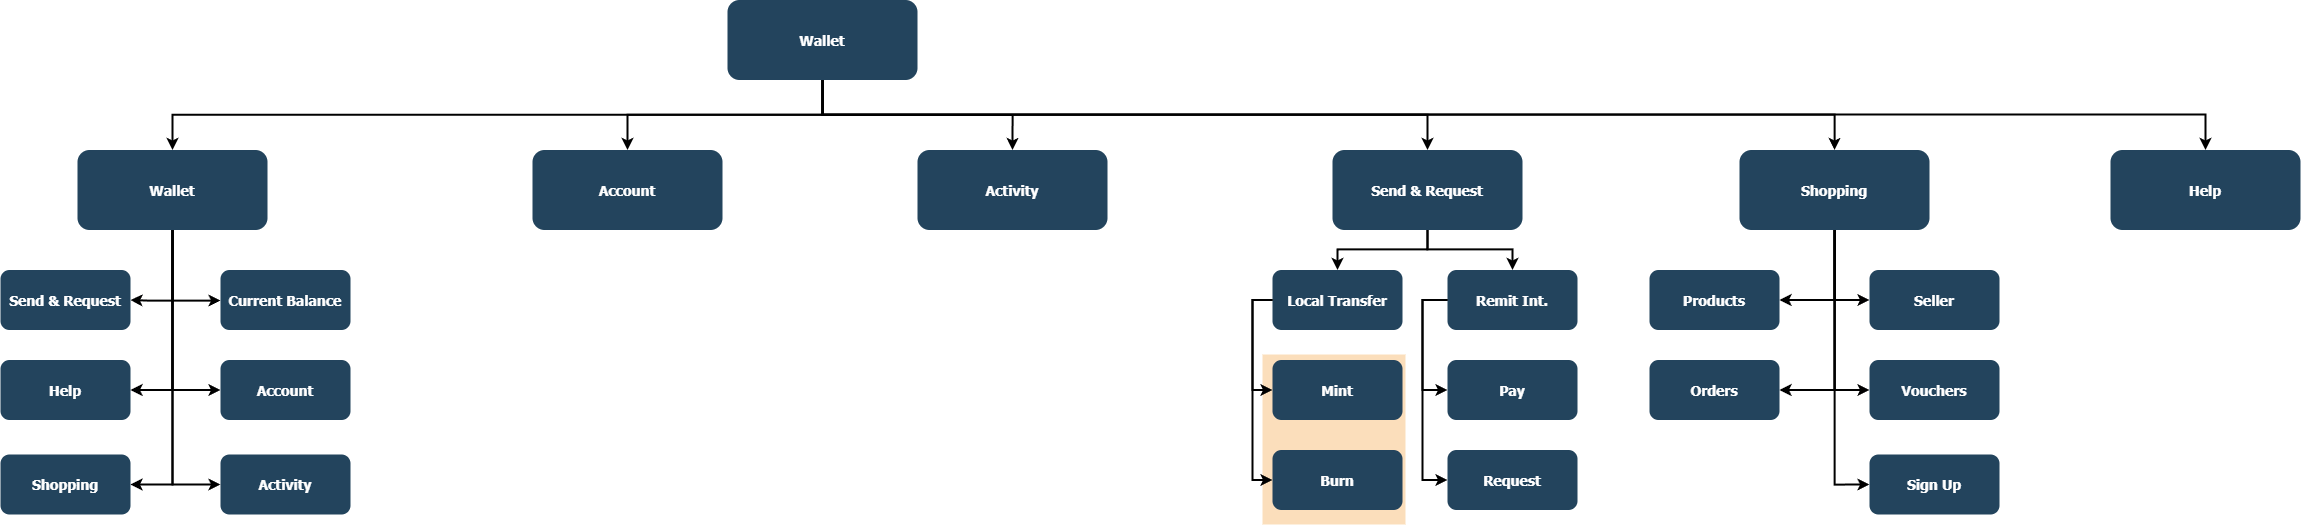

The diagram above was exported from draw.io. Its source (the exported page's mxGraphModel, read from the mxfile embedded in the PNG):
<mxGraphModel dx="1909" dy="1107" grid="1" gridSize="10" guides="1" tooltips="1" connect="1" arrows="1" fold="1" page="1" pageScale="1.5" pageWidth="1169" pageHeight="827" background="none" math="0" shadow="0">
  <root>
    <mxCell id="0" />
    <mxCell id="1" parent="0" />
    <mxCell id="121" value="" style="fillColor=#F2931E;strokeColor=none;opacity=30;" parent="1" vertex="1">
      <mxGeometry x="1292" y="540" width="143" height="170" as="geometry" />
    </mxCell>
    <mxCell id="F9kfvEHl7x21a3fqo9Ei-128" style="edgeStyle=orthogonalEdgeStyle;rounded=0;orthogonalLoop=1;jettySize=auto;html=1;entryX=0.5;entryY=0;entryDx=0;entryDy=0;strokeWidth=2;" parent="1" source="2" target="10" edge="1">
      <mxGeometry relative="1" as="geometry" />
    </mxCell>
    <mxCell id="F9kfvEHl7x21a3fqo9Ei-144" style="edgeStyle=orthogonalEdgeStyle;rounded=0;orthogonalLoop=1;jettySize=auto;html=1;strokeWidth=2;" parent="1" source="2" target="F9kfvEHl7x21a3fqo9Ei-132" edge="1">
      <mxGeometry relative="1" as="geometry">
        <Array as="points">
          <mxPoint x="852" y="300" />
          <mxPoint x="1864" y="300" />
        </Array>
      </mxGeometry>
    </mxCell>
    <mxCell id="F9kfvEHl7x21a3fqo9Ei-146" style="edgeStyle=orthogonalEdgeStyle;rounded=0;orthogonalLoop=1;jettySize=auto;html=1;strokeWidth=2;" parent="1" source="2" target="F9kfvEHl7x21a3fqo9Ei-145" edge="1">
      <mxGeometry relative="1" as="geometry">
        <Array as="points">
          <mxPoint x="852" y="300" />
          <mxPoint x="2235" y="300" />
        </Array>
      </mxGeometry>
    </mxCell>
    <mxCell id="2" value="Wallet" style="rounded=1;fillColor=#23445D;gradientColor=none;strokeColor=none;fontColor=#FFFFFF;fontStyle=1;fontFamily=Tahoma;fontSize=14" parent="1" vertex="1">
      <mxGeometry x="757" y="185.5" width="190" height="80" as="geometry" />
    </mxCell>
    <mxCell id="4" value="Send &amp; Request" style="rounded=1;fillColor=#23445D;gradientColor=none;strokeColor=none;fontColor=#FFFFFF;fontStyle=1;fontFamily=Tahoma;fontSize=14" parent="1" vertex="1">
      <mxGeometry x="1361.9999999999998" y="335.5" width="190" height="80" as="geometry" />
    </mxCell>
    <mxCell id="9" value="" style="edgeStyle=elbowEdgeStyle;elbow=vertical;strokeWidth=2;rounded=0" parent="1" source="2" target="4" edge="1">
      <mxGeometry x="337" y="215.5" width="100" height="100" as="geometry">
        <mxPoint x="337" y="315.5" as="sourcePoint" />
        <mxPoint x="437" y="215.5" as="targetPoint" />
      </mxGeometry>
    </mxCell>
    <mxCell id="10" value="Activity" style="rounded=1;fillColor=#23445D;gradientColor=none;strokeColor=none;fontColor=#FFFFFF;fontStyle=1;fontFamily=Tahoma;fontSize=14" parent="1" vertex="1">
      <mxGeometry x="947" y="335.5" width="190" height="80" as="geometry" />
    </mxCell>
    <mxCell id="12" value="Account" style="rounded=1;fillColor=#23445D;gradientColor=none;strokeColor=none;fontColor=#FFFFFF;fontStyle=1;fontFamily=Tahoma;fontSize=14" parent="1" vertex="1">
      <mxGeometry x="561.9999999999999" y="335.5" width="190" height="80" as="geometry" />
    </mxCell>
    <mxCell id="F9kfvEHl7x21a3fqo9Ei-124" style="edgeStyle=orthogonalEdgeStyle;rounded=0;orthogonalLoop=1;jettySize=auto;html=1;entryX=1;entryY=0.5;entryDx=0;entryDy=0;strokeWidth=2;" parent="1" source="13" target="15" edge="1">
      <mxGeometry relative="1" as="geometry">
        <Array as="points">
          <mxPoint x="202" y="486" />
          <mxPoint x="177" y="486" />
        </Array>
      </mxGeometry>
    </mxCell>
    <mxCell id="F9kfvEHl7x21a3fqo9Ei-127" style="edgeStyle=orthogonalEdgeStyle;rounded=0;orthogonalLoop=1;jettySize=auto;html=1;strokeWidth=2;" parent="1" source="13" target="14" edge="1">
      <mxGeometry relative="1" as="geometry">
        <Array as="points">
          <mxPoint x="202" y="486" />
        </Array>
      </mxGeometry>
    </mxCell>
    <mxCell id="13" value="Wallet" style="rounded=1;fillColor=#23445D;gradientColor=none;strokeColor=none;fontColor=#FFFFFF;fontStyle=1;fontFamily=Tahoma;fontSize=14" parent="1" vertex="1">
      <mxGeometry x="107" y="335.5" width="190" height="80" as="geometry" />
    </mxCell>
    <mxCell id="14" value="Current Balance" style="rounded=1;fillColor=#23445D;gradientColor=none;strokeColor=none;fontColor=#FFFFFF;fontStyle=1;fontFamily=Tahoma;fontSize=14" parent="1" vertex="1">
      <mxGeometry x="250" y="455.5" width="130" height="60" as="geometry" />
    </mxCell>
    <mxCell id="15" value="Send &amp; Request" style="rounded=1;fillColor=#23445D;gradientColor=none;strokeColor=none;fontColor=#FFFFFF;fontStyle=1;fontFamily=Tahoma;fontSize=14" parent="1" vertex="1">
      <mxGeometry x="30" y="455.5" width="130" height="60" as="geometry" />
    </mxCell>
    <mxCell id="16" value="Account" style="rounded=1;fillColor=#23445D;gradientColor=none;strokeColor=none;fontColor=#FFFFFF;fontStyle=1;fontFamily=Tahoma;fontSize=14" parent="1" vertex="1">
      <mxGeometry x="250" y="545.5" width="130" height="60" as="geometry" />
    </mxCell>
    <mxCell id="17" value="Activity" style="rounded=1;fillColor=#23445D;gradientColor=none;strokeColor=none;fontColor=#FFFFFF;fontStyle=1;fontFamily=Tahoma;fontSize=14" parent="1" vertex="1">
      <mxGeometry x="250" y="640" width="130" height="60" as="geometry" />
    </mxCell>
    <mxCell id="18" value="Shopping" style="rounded=1;fillColor=#23445D;gradientColor=none;strokeColor=none;fontColor=#FFFFFF;fontStyle=1;fontFamily=Tahoma;fontSize=14" parent="1" vertex="1">
      <mxGeometry x="30" y="640" width="130" height="60" as="geometry" />
    </mxCell>
    <mxCell id="19" value="Help" style="rounded=1;fillColor=#23445D;gradientColor=none;strokeColor=none;fontColor=#FFFFFF;fontStyle=1;fontFamily=Tahoma;fontSize=14" parent="1" vertex="1">
      <mxGeometry x="30" y="545.5" width="130" height="60" as="geometry" />
    </mxCell>
    <mxCell id="44" value="Local Transfer" style="rounded=1;fillColor=#23445D;gradientColor=none;strokeColor=none;fontColor=#FFFFFF;fontStyle=1;fontFamily=Tahoma;fontSize=14" parent="1" vertex="1">
      <mxGeometry x="1302" y="455.50000000000006" width="130" height="60" as="geometry" />
    </mxCell>
    <mxCell id="45" value="Mint" style="rounded=1;fillColor=#23445D;gradientColor=none;strokeColor=none;fontColor=#FFFFFF;fontStyle=1;fontFamily=Tahoma;fontSize=14" parent="1" vertex="1">
      <mxGeometry x="1302" y="545.5" width="130" height="60" as="geometry" />
    </mxCell>
    <mxCell id="46" value="Burn" style="rounded=1;fillColor=#23445D;gradientColor=none;strokeColor=none;fontColor=#FFFFFF;fontStyle=1;fontFamily=Tahoma;fontSize=14" parent="1" vertex="1">
      <mxGeometry x="1302" y="635.5" width="130" height="60" as="geometry" />
    </mxCell>
    <mxCell id="48" value="Remit Int." style="rounded=1;fillColor=#23445D;gradientColor=none;strokeColor=none;fontColor=#FFFFFF;fontStyle=1;fontFamily=Tahoma;fontSize=14" parent="1" vertex="1">
      <mxGeometry x="1477" y="455.50000000000006" width="130" height="60" as="geometry" />
    </mxCell>
    <mxCell id="49" value="Pay" style="rounded=1;fillColor=#23445D;gradientColor=none;strokeColor=none;fontColor=#FFFFFF;fontStyle=1;fontFamily=Tahoma;fontSize=14" parent="1" vertex="1">
      <mxGeometry x="1477" y="545.5" width="130" height="60" as="geometry" />
    </mxCell>
    <mxCell id="50" value="Request" style="rounded=1;fillColor=#23445D;gradientColor=none;strokeColor=none;fontColor=#FFFFFF;fontStyle=1;fontFamily=Tahoma;fontSize=14" parent="1" vertex="1">
      <mxGeometry x="1477" y="635.5" width="130" height="60" as="geometry" />
    </mxCell>
    <mxCell id="59" value="" style="edgeStyle=elbowEdgeStyle;elbow=vertical;strokeWidth=2;rounded=0" parent="1" source="2" target="12" edge="1">
      <mxGeometry x="347" y="225.5" width="100" height="100" as="geometry">
        <mxPoint x="861.9999999999999" y="275.5" as="sourcePoint" />
        <mxPoint x="1466.9999999999998" y="345.5" as="targetPoint" />
      </mxGeometry>
    </mxCell>
    <mxCell id="61" value="" style="edgeStyle=elbowEdgeStyle;elbow=vertical;strokeWidth=2;rounded=0" parent="1" source="2" target="13" edge="1">
      <mxGeometry x="-23" y="135.5" width="100" height="100" as="geometry">
        <mxPoint x="-23" y="235.5" as="sourcePoint" />
        <mxPoint x="77" y="135.5" as="targetPoint" />
      </mxGeometry>
    </mxCell>
    <mxCell id="64" value="" style="edgeStyle=elbowEdgeStyle;elbow=horizontal;strokeWidth=2;rounded=0" parent="1" source="13" target="16" edge="1">
      <mxGeometry x="-23" y="135.5" width="100" height="100" as="geometry">
        <mxPoint x="-23" y="235.5" as="sourcePoint" />
        <mxPoint x="77" y="135.5" as="targetPoint" />
        <Array as="points">
          <mxPoint x="202" y="435.5" />
        </Array>
      </mxGeometry>
    </mxCell>
    <mxCell id="65" value="" style="edgeStyle=elbowEdgeStyle;elbow=horizontal;strokeWidth=2;rounded=0" parent="1" source="13" target="17" edge="1">
      <mxGeometry x="-23" y="135.5" width="100" height="100" as="geometry">
        <mxPoint x="-23" y="235.5" as="sourcePoint" />
        <mxPoint x="77" y="135.5" as="targetPoint" />
        <Array as="points">
          <mxPoint x="202" y="475.5" />
        </Array>
      </mxGeometry>
    </mxCell>
    <mxCell id="66" value="" style="edgeStyle=elbowEdgeStyle;elbow=horizontal;strokeWidth=2;rounded=0" parent="1" source="13" target="18" edge="1">
      <mxGeometry x="-23" y="135.5" width="100" height="100" as="geometry">
        <mxPoint x="-23" y="235.5" as="sourcePoint" />
        <mxPoint x="77" y="135.5" as="targetPoint" />
        <Array as="points">
          <mxPoint x="202" y="525.5" />
        </Array>
      </mxGeometry>
    </mxCell>
    <mxCell id="67" value="" style="edgeStyle=elbowEdgeStyle;elbow=horizontal;strokeWidth=2;rounded=0" parent="1" source="13" target="19" edge="1">
      <mxGeometry x="-23" y="135.5" width="100" height="100" as="geometry">
        <mxPoint x="-23" y="235.5" as="sourcePoint" />
        <mxPoint x="77" y="135.5" as="targetPoint" />
        <Array as="points">
          <mxPoint x="202" y="575.5" />
        </Array>
      </mxGeometry>
    </mxCell>
    <mxCell id="84" value="" style="edgeStyle=elbowEdgeStyle;elbow=horizontal;strokeWidth=2;rounded=0;entryX=0;entryY=0.5;entryDx=0;entryDy=0;" parent="1" source="44" target="45" edge="1">
      <mxGeometry x="-23" y="135.5" width="100" height="100" as="geometry">
        <mxPoint x="62" y="235.5" as="sourcePoint" />
        <mxPoint x="162" y="135.5" as="targetPoint" />
        <Array as="points">
          <mxPoint x="1282" y="545.5" />
        </Array>
      </mxGeometry>
    </mxCell>
    <mxCell id="85" value="" style="edgeStyle=elbowEdgeStyle;elbow=horizontal;strokeWidth=2;rounded=0" parent="1" source="44" target="46" edge="1">
      <mxGeometry x="-23" y="135.5" width="100" height="100" as="geometry">
        <mxPoint x="62" y="235.5" as="sourcePoint" />
        <mxPoint x="162" y="135.5" as="targetPoint" />
        <Array as="points">
          <mxPoint x="1282" y="575.5" />
        </Array>
      </mxGeometry>
    </mxCell>
    <mxCell id="87" value="" style="edgeStyle=elbowEdgeStyle;elbow=horizontal;strokeWidth=2;rounded=0" parent="1" source="48" target="49" edge="1">
      <mxGeometry x="-23" y="135.5" width="100" height="100" as="geometry">
        <mxPoint x="62" y="235.5" as="sourcePoint" />
        <mxPoint x="162" y="135.5" as="targetPoint" />
        <Array as="points">
          <mxPoint x="1452" y="535.5" />
        </Array>
      </mxGeometry>
    </mxCell>
    <mxCell id="88" value="" style="edgeStyle=elbowEdgeStyle;elbow=horizontal;strokeWidth=2;rounded=0" parent="1" source="48" target="50" edge="1">
      <mxGeometry x="-23" y="135.5" width="100" height="100" as="geometry">
        <mxPoint x="62" y="235.5" as="sourcePoint" />
        <mxPoint x="162" y="135.5" as="targetPoint" />
        <Array as="points">
          <mxPoint x="1452" y="595.5" />
        </Array>
      </mxGeometry>
    </mxCell>
    <mxCell id="104" value="" style="edgeStyle=elbowEdgeStyle;elbow=vertical;strokeWidth=2;rounded=0" parent="1" source="4" target="48" edge="1">
      <mxGeometry x="-23" y="135.5" width="100" height="100" as="geometry">
        <mxPoint x="-23" y="235.5" as="sourcePoint" />
        <mxPoint x="77" y="135.5" as="targetPoint" />
      </mxGeometry>
    </mxCell>
    <mxCell id="105" value="" style="edgeStyle=elbowEdgeStyle;elbow=vertical;strokeWidth=2;rounded=0" parent="1" source="4" target="44" edge="1">
      <mxGeometry x="-23" y="135.5" width="100" height="100" as="geometry">
        <mxPoint x="-23" y="235.5" as="sourcePoint" />
        <mxPoint x="77" y="135.5" as="targetPoint" />
      </mxGeometry>
    </mxCell>
    <mxCell id="F9kfvEHl7x21a3fqo9Ei-139" style="edgeStyle=orthogonalEdgeStyle;rounded=0;orthogonalLoop=1;jettySize=auto;html=1;entryX=1;entryY=0.5;entryDx=0;entryDy=0;strokeWidth=2;" parent="1" source="F9kfvEHl7x21a3fqo9Ei-132" target="F9kfvEHl7x21a3fqo9Ei-134" edge="1">
      <mxGeometry relative="1" as="geometry" />
    </mxCell>
    <mxCell id="F9kfvEHl7x21a3fqo9Ei-140" style="edgeStyle=orthogonalEdgeStyle;rounded=0;orthogonalLoop=1;jettySize=auto;html=1;entryX=0;entryY=0.5;entryDx=0;entryDy=0;strokeWidth=2;" parent="1" source="F9kfvEHl7x21a3fqo9Ei-132" target="F9kfvEHl7x21a3fqo9Ei-133" edge="1">
      <mxGeometry relative="1" as="geometry" />
    </mxCell>
    <mxCell id="F9kfvEHl7x21a3fqo9Ei-141" style="edgeStyle=orthogonalEdgeStyle;rounded=0;orthogonalLoop=1;jettySize=auto;html=1;entryX=1;entryY=0.5;entryDx=0;entryDy=0;strokeWidth=2;" parent="1" source="F9kfvEHl7x21a3fqo9Ei-132" target="F9kfvEHl7x21a3fqo9Ei-138" edge="1">
      <mxGeometry relative="1" as="geometry" />
    </mxCell>
    <mxCell id="F9kfvEHl7x21a3fqo9Ei-142" style="edgeStyle=orthogonalEdgeStyle;rounded=0;orthogonalLoop=1;jettySize=auto;html=1;entryX=0;entryY=0.5;entryDx=0;entryDy=0;strokeWidth=2;" parent="1" source="F9kfvEHl7x21a3fqo9Ei-132" target="F9kfvEHl7x21a3fqo9Ei-135" edge="1">
      <mxGeometry relative="1" as="geometry" />
    </mxCell>
    <mxCell id="F9kfvEHl7x21a3fqo9Ei-143" style="edgeStyle=orthogonalEdgeStyle;rounded=0;orthogonalLoop=1;jettySize=auto;html=1;entryX=0;entryY=0.5;entryDx=0;entryDy=0;strokeWidth=2;" parent="1" source="F9kfvEHl7x21a3fqo9Ei-132" target="F9kfvEHl7x21a3fqo9Ei-136" edge="1">
      <mxGeometry relative="1" as="geometry" />
    </mxCell>
    <mxCell id="F9kfvEHl7x21a3fqo9Ei-132" value="Shopping" style="rounded=1;fillColor=#23445D;gradientColor=none;strokeColor=none;fontColor=#FFFFFF;fontStyle=1;fontFamily=Tahoma;fontSize=14" parent="1" vertex="1">
      <mxGeometry x="1768.9999999999998" y="335.5" width="190" height="80" as="geometry" />
    </mxCell>
    <mxCell id="F9kfvEHl7x21a3fqo9Ei-133" value="Seller" style="rounded=1;fillColor=#23445D;gradientColor=none;strokeColor=none;fontColor=#FFFFFF;fontStyle=1;fontFamily=Tahoma;fontSize=14" parent="1" vertex="1">
      <mxGeometry x="1899" y="455.5" width="130" height="60" as="geometry" />
    </mxCell>
    <mxCell id="F9kfvEHl7x21a3fqo9Ei-134" value="Products" style="rounded=1;fillColor=#23445D;gradientColor=none;strokeColor=none;fontColor=#FFFFFF;fontStyle=1;fontFamily=Tahoma;fontSize=14" parent="1" vertex="1">
      <mxGeometry x="1679" y="455.5" width="130" height="60" as="geometry" />
    </mxCell>
    <mxCell id="F9kfvEHl7x21a3fqo9Ei-135" value="Vouchers" style="rounded=1;fillColor=#23445D;gradientColor=none;strokeColor=none;fontColor=#FFFFFF;fontStyle=1;fontFamily=Tahoma;fontSize=14" parent="1" vertex="1">
      <mxGeometry x="1899" y="545.5" width="130" height="60" as="geometry" />
    </mxCell>
    <mxCell id="F9kfvEHl7x21a3fqo9Ei-136" value="Sign Up" style="rounded=1;fillColor=#23445D;gradientColor=none;strokeColor=none;fontColor=#FFFFFF;fontStyle=1;fontFamily=Tahoma;fontSize=14" parent="1" vertex="1">
      <mxGeometry x="1899" y="640" width="130" height="60" as="geometry" />
    </mxCell>
    <mxCell id="F9kfvEHl7x21a3fqo9Ei-138" value="Orders" style="rounded=1;fillColor=#23445D;gradientColor=none;strokeColor=none;fontColor=#FFFFFF;fontStyle=1;fontFamily=Tahoma;fontSize=14" parent="1" vertex="1">
      <mxGeometry x="1679" y="545.5" width="130" height="60" as="geometry" />
    </mxCell>
    <mxCell id="F9kfvEHl7x21a3fqo9Ei-145" value="Help" style="rounded=1;fillColor=#23445D;gradientColor=none;strokeColor=none;fontColor=#FFFFFF;fontStyle=1;fontFamily=Tahoma;fontSize=14" parent="1" vertex="1">
      <mxGeometry x="2140" y="335.5" width="190" height="80" as="geometry" />
    </mxCell>
  </root>
</mxGraphModel>